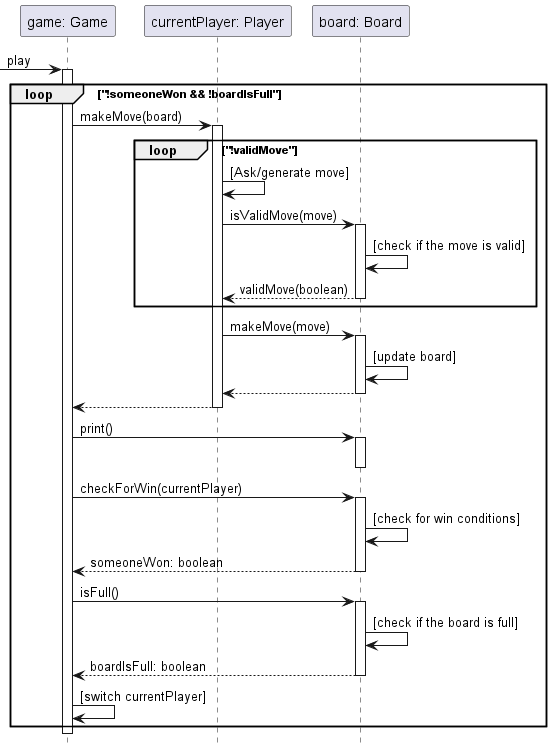

The diagram above was rendered by PlantUML. Its source (embedded in the PNG):
@startuml
hide footbox
participant "game: Game" as game
participant "currentPlayer: Player" as player
participant "board: Board" as board

-> game : play
activate game

loop "!someoneWon && !boardIsFull"
    game -> player++ : makeMove(board)
        loop "!validMove"
            player -> player : [Ask/generate move]
            player -> board++ : isValidMove(move)
            board -> board : [check if the move is valid]
            board --> player : validMove(boolean)
            deactivate board
        end
        player -> board++ : makeMove(move)
        board -> board : [update board]
        board --> player
        deactivate board
        player --> game
        deactivate player
        game -> board++ : print()
        deactivate board
        game -> board++ : checkForWin(currentPlayer)
        board -> board : [check for win conditions]
        board --> game : someoneWon: boolean
        deactivate board
        game -> board++ : isFull()
        board -> board : [check if the board is full]
        board --> game : boardIsFull: boolean
        deactivate board
        game -> game : [switch currentPlayer]
end
deactivate game
@enduml